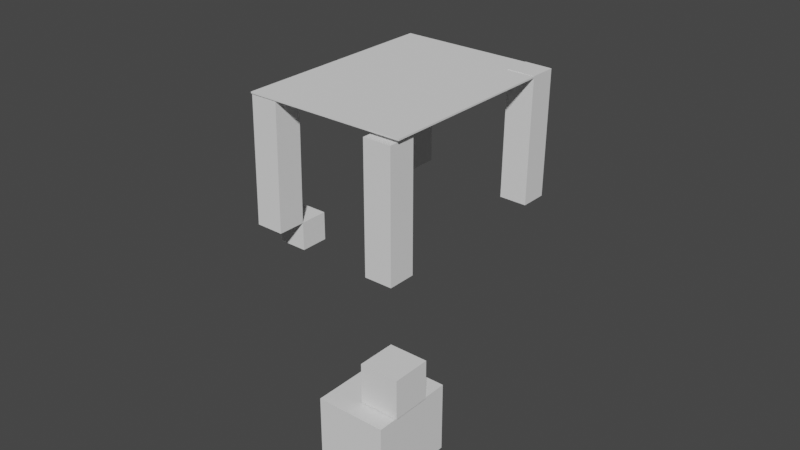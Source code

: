 # Source: untitled.blend  (saved by Blender 3.0.42; exported with 4.5.12 LTS)
import bpy
from mathutils import Matrix  # noqa: F401  (used for matrix-valued properties, if any)

bpy.ops.wm.read_factory_settings(use_empty=True)
scene = bpy.context.scene
scene.name = 'Scene'

# ---- collections
col_collection = bpy.data.collections.new('Collection'); scene.collection.children.link(col_collection)

# ---- world
world_world = bpy.data.worlds.new('World'); scene.world = world_world
world_world.use_nodes = True; world_world.node_tree.nodes.clear()
_N = world_world.node_tree.nodes; _L = world_world.node_tree.links
n0 = _N.new('ShaderNodeOutputWorld'); n0.name = 'World Output'; n0.location = (300, 300)
n1 = _N.new('ShaderNodeBackground'); n1.name = 'Background'; n1.location = (10, 300)
n1.inputs[0].default_value = (0.05088, 0.05088, 0.05088, 1.0)
_L.new(n1.outputs[0], n0.inputs[0])
n0.is_active_output = True
world_world.color = (0.05088, 0.05088, 0.05088)
world_world.use_sun_shadow = False
world_world.sun_shadow_jitter_overblur = 0.0

# ---- meshes
me_cube_001 = bpy.data.meshes.new('Cube.001')
me_cube_001.from_pydata([(-1.0, -1.0, -1.0), (-1.0, -1.0, 1.0), (-1.0, 1.0, -1.0), (-1.0, 1.0, 1.0), (1.0, -1.0, -1.0), (1.0, -1.0, 1.0), (1.0, 1.0, -1.0), (1.0, 1.0, 1.0)], [], [(0, 1, 3, 2), (2, 3, 7, 6), (6, 7, 5, 4), (4, 5, 1, 0), (2, 6, 4, 0), (7, 3, 1, 5)])
_uv = me_cube_001.uv_layers.new(name='UVMap')
_uv.uv.foreach_set('vector', [0.375, 0.0, 0.625, 0.0, 0.625, 0.25, 0.375, 0.25, 0.375, 0.25, 0.625, 0.25, 0.625, 0.5, 0.375, 0.5, 0.375, 0.5, 0.625, 0.5, 0.625, 0.75, 0.375, 0.75, 0.375, 0.75, 0.625, 0.75, 0.625, 1.0, 0.375, 1.0, 0.125, 0.5, 0.375, 0.5, 0.375, 0.75, 0.125, 0.75, 0.625, 0.5, 0.875, 0.5, 0.875, 0.75, 0.625, 0.75])
me_cube_001.use_remesh_fix_poles = True
me_cube_001.use_remesh_preserve_attributes = False
me_cube_001.update()
me_cube_003 = bpy.data.meshes.new('Cube.003')
me_cube_003.from_pydata([(-1.0, -1.0, -1.0), (-1.0, -1.0, 1.0), (-1.0, 1.0, -1.0), (-1.0, 1.0, 1.0), (1.0, -1.0, -1.0), (1.0, -1.0, 1.0), (1.0, 1.0, -1.0), (1.0, 1.0, 1.0)], [], [(0, 1, 3, 2), (2, 3, 7, 6), (6, 7, 5, 4), (4, 5, 1, 0), (2, 6, 4, 0), (7, 3, 1, 5)])
_uv = me_cube_003.uv_layers.new(name='UVMap')
_uv.uv.foreach_set('vector', [0.375, 0.0, 0.625, 0.0, 0.625, 0.25, 0.375, 0.25, 0.375, 0.25, 0.625, 0.25, 0.625, 0.5, 0.375, 0.5, 0.375, 0.5, 0.625, 0.5, 0.625, 0.75, 0.375, 0.75, 0.375, 0.75, 0.625, 0.75, 0.625, 1.0, 0.375, 1.0, 0.125, 0.5, 0.375, 0.5, 0.375, 0.75, 0.125, 0.75, 0.625, 0.5, 0.875, 0.5, 0.875, 0.75, 0.625, 0.75])
me_cube_003.use_remesh_fix_poles = True
me_cube_003.use_remesh_preserve_attributes = False
me_cube_003.update()
me_cube_004 = bpy.data.meshes.new('Cube.004')
me_cube_004.from_pydata([(-1.0, -1.0, -1.0), (-1.0, -1.0, 1.0), (-1.0, 1.0, -1.0), (-1.0, 1.0, 1.0), (1.0, -1.0, -1.0), (1.0, -1.0, 1.0), (1.0, 1.0, -1.0), (1.0, 1.0, 1.0)], [], [(0, 1, 3, 2), (2, 3, 7, 6), (6, 7, 5, 4), (4, 5, 1, 0), (2, 6, 4, 0), (7, 3, 1, 5)])
_uv = me_cube_004.uv_layers.new(name='UVMap')
_uv.uv.foreach_set('vector', [0.375, 0.0, 0.625, 0.0, 0.625, 0.25, 0.375, 0.25, 0.375, 0.25, 0.625, 0.25, 0.625, 0.5, 0.375, 0.5, 0.375, 0.5, 0.625, 0.5, 0.625, 0.75, 0.375, 0.75, 0.375, 0.75, 0.625, 0.75, 0.625, 1.0, 0.375, 1.0, 0.125, 0.5, 0.375, 0.5, 0.375, 0.75, 0.125, 0.75, 0.625, 0.5, 0.875, 0.5, 0.875, 0.75, 0.625, 0.75])
me_cube_004.use_remesh_fix_poles = True
me_cube_004.use_remesh_preserve_attributes = False
me_cube_004.update()
me_cube_005 = bpy.data.meshes.new('Cube.005')
me_cube_005.from_pydata([(-1.0, -1.0, -1.0), (-1.0, -1.0, 1.0), (-1.0, 1.0, -1.0), (-1.0, 1.0, 1.0), (1.0, -1.0, -1.0), (1.0, -1.0, 1.0), (1.0, 1.0, -1.0), (1.0, 1.0, 1.0)], [], [(0, 1, 3, 2), (2, 3, 7, 6), (6, 7, 5, 4), (4, 5, 1, 0), (2, 6, 4, 0), (7, 3, 1, 5)])
_uv = me_cube_005.uv_layers.new(name='UVMap')
_uv.uv.foreach_set('vector', [0.375, 0.0, 0.625, 0.0, 0.625, 0.25, 0.375, 0.25, 0.375, 0.25, 0.625, 0.25, 0.625, 0.5, 0.375, 0.5, 0.375, 0.5, 0.625, 0.5, 0.625, 0.75, 0.375, 0.75, 0.375, 0.75, 0.625, 0.75, 0.625, 1.0, 0.375, 1.0, 0.125, 0.5, 0.375, 0.5, 0.375, 0.75, 0.125, 0.75, 0.625, 0.5, 0.875, 0.5, 0.875, 0.75, 0.625, 0.75])
me_cube_005.use_remesh_fix_poles = True
me_cube_005.use_remesh_preserve_attributes = False
me_cube_005.update()
me_cube_006 = bpy.data.meshes.new('Cube.006')
me_cube_006.from_pydata([(-1.0, -1.0, -1.0), (-1.0, -1.0, 1.0), (-1.0, 1.0, -1.0), (-1.0, 1.0, 1.0), (1.0, -1.0, -1.0), (1.0, -1.0, 1.0), (1.0, 1.0, -1.0), (1.0, 1.0, 1.0)], [], [(0, 1, 3, 2), (2, 3, 7, 6), (6, 7, 5, 4), (4, 5, 1, 0), (2, 6, 4, 0), (7, 3, 1, 5)])
_uv = me_cube_006.uv_layers.new(name='UVMap')
_uv.uv.foreach_set('vector', [0.375, 0.0, 0.625, 0.0, 0.625, 0.25, 0.375, 0.25, 0.375, 0.25, 0.625, 0.25, 0.625, 0.5, 0.375, 0.5, 0.375, 0.5, 0.625, 0.5, 0.625, 0.75, 0.375, 0.75, 0.375, 0.75, 0.625, 0.75, 0.625, 1.0, 0.375, 1.0, 0.125, 0.5, 0.375, 0.5, 0.375, 0.75, 0.125, 0.75, 0.625, 0.5, 0.875, 0.5, 0.875, 0.75, 0.625, 0.75])
me_cube_006.use_remesh_fix_poles = True
me_cube_006.use_remesh_preserve_attributes = False
me_cube_006.update()
me_cube_008 = bpy.data.meshes.new('Cube.008')
me_cube_008.from_pydata([(-1.0, -1.0, -1.0), (-1.0, -1.0, 1.0), (-1.0, 1.0, -1.0), (-1.0, 1.0, 1.0), (1.0, -1.0, -1.0), (1.0, -1.0, 1.0), (1.0, 1.0, -1.0), (1.0, 1.0, 1.0)], [], [(0, 1, 3, 2), (2, 3, 7, 6), (6, 7, 5, 4), (4, 5, 1, 0), (2, 6, 4, 0), (7, 3, 1, 5)])
_uv = me_cube_008.uv_layers.new(name='UVMap')
_uv.uv.foreach_set('vector', [0.375, 0.0, 0.625, 0.0, 0.625, 0.25, 0.375, 0.25, 0.375, 0.25, 0.625, 0.25, 0.625, 0.5, 0.375, 0.5, 0.375, 0.5, 0.625, 0.5, 0.625, 0.75, 0.375, 0.75, 0.375, 0.75, 0.625, 0.75, 0.625, 1.0, 0.375, 1.0, 0.125, 0.5, 0.375, 0.5, 0.375, 0.75, 0.125, 0.75, 0.625, 0.5, 0.875, 0.5, 0.875, 0.75, 0.625, 0.75])
me_cube_008.use_remesh_fix_poles = True
me_cube_008.use_remesh_preserve_attributes = False
me_cube_008.update()
me_cube_009 = bpy.data.meshes.new('Cube.009')
me_cube_009.from_pydata([(-1.0, -1.0, -1.0), (-1.0, -1.0, 1.0), (-1.0, 1.0, -1.0), (-1.0, 1.0, 1.0), (1.0, -1.0, -1.0), (1.0, -1.0, 1.0), (1.0, 1.0, -1.0), (1.0, 1.0, 1.0)], [], [(0, 1, 3, 2), (2, 3, 7, 6), (6, 7, 5, 4), (4, 5, 1, 0), (2, 6, 4, 0), (7, 3, 1, 5)])
_uv = me_cube_009.uv_layers.new(name='UVMap')
_uv.uv.foreach_set('vector', [0.375, 0.0, 0.625, 0.0, 0.625, 0.25, 0.375, 0.25, 0.375, 0.25, 0.625, 0.25, 0.625, 0.5, 0.375, 0.5, 0.375, 0.5, 0.625, 0.5, 0.625, 0.75, 0.375, 0.75, 0.375, 0.75, 0.625, 0.75, 0.625, 1.0, 0.375, 1.0, 0.125, 0.5, 0.375, 0.5, 0.375, 0.75, 0.125, 0.75, 0.625, 0.5, 0.875, 0.5, 0.875, 0.75, 0.625, 0.75])
me_cube_009.use_remesh_fix_poles = True
me_cube_009.use_remesh_preserve_attributes = False
me_cube_009.update()
me_cube_010 = bpy.data.meshes.new('Cube.010')
me_cube_010.from_pydata([(0.0, -2.0, 0.0), (0.0, -2.0, 2.0), (0.0, 0.0, 0.0), (0.0, 0.0, 2.0), (2.0, -2.0, 0.0), (2.0, -2.0, 2.0), (2.0, 0.0, 0.0), (2.0, 0.0, 2.0)], [], [(0, 1, 3, 2), (2, 3, 7, 6), (6, 7, 5, 4), (4, 5, 1, 0), (2, 6, 4, 0), (7, 3, 1, 5)])
_uv = me_cube_010.uv_layers.new(name='UVMap')
_uv.uv.foreach_set('vector', [0.375, 0.0, 0.625, 0.0, 0.625, 0.25, 0.375, 0.25, 0.375, 0.25, 0.625, 0.25, 0.625, 0.5, 0.375, 0.5, 0.375, 0.5, 0.625, 0.5, 0.625, 0.75, 0.375, 0.75, 0.375, 0.75, 0.625, 0.75, 0.625, 1.0, 0.375, 1.0, 0.125, 0.5, 0.375, 0.5, 0.375, 0.75, 0.125, 0.75, 0.625, 0.5, 0.875, 0.5, 0.875, 0.75, 0.625, 0.75])
me_cube_010.use_remesh_fix_poles = True
me_cube_010.use_remesh_preserve_attributes = False
me_cube_010.update()

# ---- objects
ob_cube = bpy.data.objects.new('Cube', me_cube_001)
ob_cube_001 = bpy.data.objects.new('Cube.001', me_cube_003)
ob_cube_002 = bpy.data.objects.new('Cube.002', me_cube_004)
ob_cube_003 = bpy.data.objects.new('Cube.003', me_cube_005)
ob_cube_004 = bpy.data.objects.new('Cube.004', me_cube_006)
ob_cube_006 = bpy.data.objects.new('Cube.006', me_cube_008)
ob_cube_005 = bpy.data.objects.new('Cube.005', me_cube_009)
ob_cube_007 = bpy.data.objects.new('Cube.007', me_cube_010)

# ---- transforms, parenting, visibility, modifiers, constraints
ob_cube.location = (-3.477, 7.734, 10.51)
ob_cube.scale = (5.842, 7.635, 0.05436)
ob_cube_001.location = (1.056, 0.7566, 5.683)
ob_cube_001.scale = (1.0, 1.0, 4.517)
ob_cube_002.location = (1.323, 14.34, 6.066)
ob_cube_002.rotation_euler = (-0.00712, 0.009305, -3.308e-05)
ob_cube_002.scale = (1.0, 1.0, 4.517)
ob_cube_003.location = (-8.32, 14.42, 5.916)
ob_cube_003.rotation_euler = (0.009306, -3.134, -1.571)
ob_cube_003.scale = (1.0, 1.0, 4.517)
ob_cube_004.location = (-8.331, 1.131, 5.995)
ob_cube_004.rotation_euler = (-3.132, 0.00712, 1.571)
ob_cube_004.scale = (1.0, 1.0, 4.517)
ob_cube_006.location = (-8.373, 3.099, 0.4804)
ob_cube_005.location = (11.71, -12.25, 3.094)
ob_cube_005.scale = (1.763, -2.142, 1.767)
ob_cube_007.location = (11.57, -11.46, 4.909)

# ---- collection membership
col_collection.objects.link(ob_cube)
col_collection.objects.link(ob_cube_001)
col_collection.objects.link(ob_cube_002)
col_collection.objects.link(ob_cube_003)
col_collection.objects.link(ob_cube_004)
col_collection.objects.link(ob_cube_006)
col_collection.objects.link(ob_cube_005)
col_collection.objects.link(ob_cube_007)

# ---- scene / render settings (as saved in the file)
scene.frame_start = 1; scene.frame_end = 250; scene.frame_set(1)
scene.render.engine = 'BLENDER_EEVEE_NEXT'
scene.cycles.sampling_pattern = 'TABULATED_SOBOL'
scene.cycles.use_light_tree = False
scene.view_settings.view_transform = 'Filmic'
bpy.context.view_layer.update()

# ---- added for rendering (the .blend has no active camera and no usable light): camera, sun
cam_auto = bpy.data.cameras.new('AutoCamera')
cam_auto.lens = 50.0
cam_auto.sensor_width = 36.0
cam_auto.clip_end = 1000.0
ob_auto_camera = bpy.data.objects.new('AutoCamera', cam_auto)
scene.collection.objects.link(ob_auto_camera)
ob_auto_camera.location = (38.4176, -43.0506, 34.0932)
ob_auto_camera.rotation_euler = (1.09748, -7.21219e-08, 0.694738)
scene.camera = ob_auto_camera
light_auto_sun = bpy.data.lights.new('AutoSun', 'SUN')
light_auto_sun.energy = 3.0
light_auto_sun.angle = 0.0523599
ob_auto_sun = bpy.data.objects.new('AutoSun', light_auto_sun)
scene.collection.objects.link(ob_auto_sun)
ob_auto_sun.rotation_euler = (0.872665, 0.174533, 0.523599)
bpy.context.view_layer.update()
